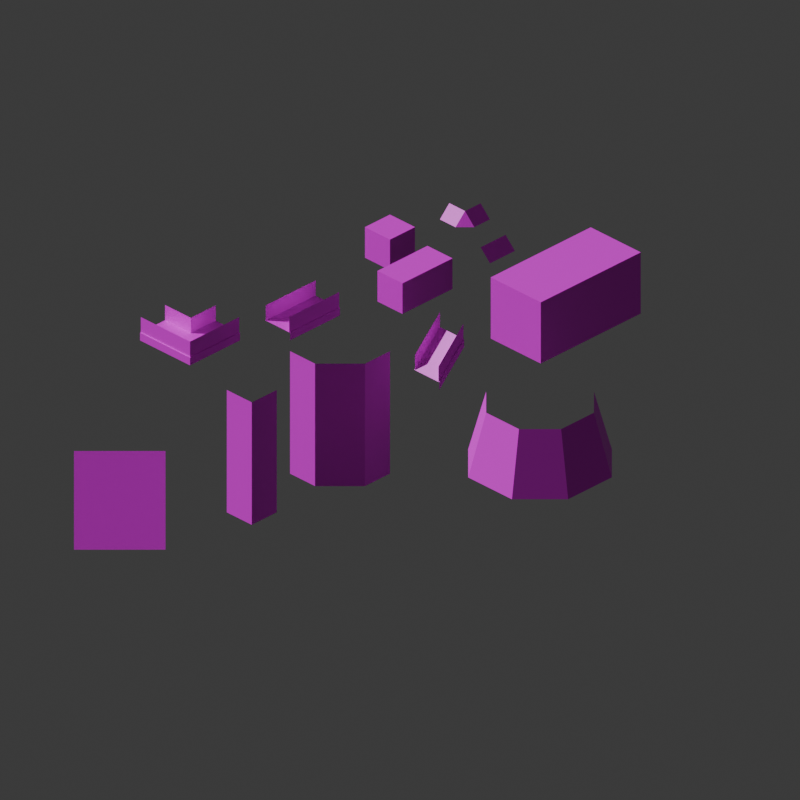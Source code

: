 # Source: Kitbashes.blend  (saved by Blender 4.5.90; exported with 4.5.12 LTS)
import bpy
from mathutils import Matrix  # noqa: F401  (used for matrix-valued properties, if any)

bpy.ops.wm.read_factory_settings(use_empty=True)
scene = bpy.context.scene
scene.name = 'Scene'

# ---- collections
col_collection = bpy.data.collections.new('Collection'); scene.collection.children.link(col_collection)

# ---- images (referenced by path relative to the original .blend; pixels are not part of the script)
import os
ASSET_DIR = os.environ.get("B2B_ASSET_DIR", "")  # directory of the original .blend (textures are referenced by path, not embedded)
HERE = os.path.dirname(os.path.abspath(__file__))  # packed textures are extracted next to this script under _unpacked/

def load_image(name, relpath, width, height, colorspace="sRGB"):
    """Load a texture the original file referenced (path relative to the .blend, or extracted next to this script)."""
    p = next((c for c in (os.path.join(HERE, relpath), os.path.join(ASSET_DIR, relpath)) if relpath and os.path.exists(c)), "")
    if p:
        img = bpy.data.images.load(p, check_existing=True)
        img.name = name
    else:  # same state as the original file: an image datablock whose file is absent (Cycles renders it pink)
        img = bpy.data.images.new(name, width, height)
        img.source = "FILE"
        img.filepath = "//" + (relpath or name)
    img.colorspace_settings.name = colorspace
    return img
img_kitbash_psd = load_image('Kitbash.psd', 'Kitbash.psd', 1024, 1024, 'sRGB')
img_kitbash_psd_001 = load_image('Kitbash.psd.001', 'Kitbash.psd', 1024, 1024, 'sRGB')

# ---- materials (node trees are filled in below, after node groups)
mat_kitbash = bpy.data.materials.new('Kitbash')
mat_kitbash_001 = bpy.data.materials.new('Kitbash.001')

# ---- material node trees
mat_kitbash.use_nodes = True; mat_kitbash.node_tree.nodes.clear()
_N = mat_kitbash.node_tree.nodes; _L = mat_kitbash.node_tree.links
n0 = _N.new('ShaderNodeBsdfPrincipled'); n0.name = 'Principled BSDF'; n0.location = (-108, 101)
n1 = _N.new('ShaderNodeOutputMaterial'); n1.name = 'Material Output'; n1.location = (145, 100)
n2 = _N.new('ShaderNodeTexImage'); n2.name = 'Image Texture'; n2.location = (-434, 88)
n2.image = img_kitbash_psd
n2.interpolation = 'Closest'
_L.new(n0.outputs[0], n1.inputs[0])
_L.new(n2.outputs[0], n0.inputs[0])
_L.new(n2.outputs[1], n0.inputs[4])
n1.is_active_output = True
mat_kitbash_001.use_nodes = True; mat_kitbash_001.node_tree.nodes.clear()
_N = mat_kitbash_001.node_tree.nodes; _L = mat_kitbash_001.node_tree.links
n0 = _N.new('ShaderNodeBsdfPrincipled'); n0.name = 'Principled BSDF'; n0.location = (-108, 101)
n1 = _N.new('ShaderNodeOutputMaterial'); n1.name = 'Material Output'; n1.location = (145, 100)
n2 = _N.new('ShaderNodeTexImage'); n2.name = 'Image Texture'; n2.location = (-434, 88)
n2.image = img_kitbash_psd_001
n2.interpolation = 'Closest'
_L.new(n0.outputs[0], n1.inputs[0])
_L.new(n2.outputs[0], n0.inputs[0])
_L.new(n2.outputs[1], n0.inputs[4])
n1.is_active_output = True

# ---- world
world_world = bpy.data.worlds.new('World'); scene.world = world_world
world_world.use_nodes = True; world_world.node_tree.nodes.clear()
_N = world_world.node_tree.nodes; _L = world_world.node_tree.links
n0 = _N.new('ShaderNodeOutputWorld'); n0.name = 'World Output'; n0.location = (200, 100)
n1 = _N.new('ShaderNodeBackground'); n1.name = 'Background'; n1.location = (-200, 100)
n1.inputs[0].default_value = (0.05088, 0.05088, 0.05088, 1.0)
_L.new(n1.outputs[0], n0.inputs[0])
n0.is_active_output = True
world_world.color = (0.05088, 0.05088, 0.05088)
world_world.sun_shadow_jitter_overblur = 0.0

# ---- cameras
cam_camera = bpy.data.cameras.new('Camera')
cam_camera.type = 'ORTHO'
cam_camera.ortho_scale = 22.63
cam_camera.display_size = 0.03125
cam_camera.shift_y = 1.51

# ---- meshes
me_plane = bpy.data.meshes.new('Plane')
me_plane.from_pydata([(-1.0, 0.0, 0.0), (-1.0, 1.0, 0.0), (1.0, 1.0, 0.0), (-1.0, 1.0, -0.25), (1.0, 1.0, -0.25), (0.0, 0.0, 0.0), (1.0, -1.0, 0.0), (1.0, -1.0, -0.25), (0.0, -1.0, 0.0)], [], [(0, 5, 2, 1), (1, 2, 4, 3), (2, 6, 7, 4), (5, 8, 6, 2)])
_uv = me_plane.uv_layers.new(name='UVMap')
_uv.uv.foreach_set('vector', [0.2241, 0.2586, 0.1929, 0.2429, 0.1929, 0.2117, 0.2554, 0.2429, 0.2554, 0.2429, 0.1929, 0.2117, 0.1929, 0.2021, 0.2554, 0.2334, 0.1929, 0.2117, 0.1304, 0.2429, 0.1304, 0.2334, 0.1929, 0.2021, 0.1929, 0.2429, 0.1616, 0.2586, 0.1304, 0.2429, 0.1929, 0.2117])
me_plane.materials.append(mat_kitbash)
me_plane.update()
me_plane_003 = bpy.data.meshes.new('Plane.003')
me_plane_003.from_pydata([(-1.0, 0.9688, 0.5), (0.9688, 0.9688, 0.5), (-1.0, 0.9688, 0.0), (0.9688, 0.9688, 0.0), (0.9688, -1.0, 0.5), (0.9688, -1.0, 0.0)], [], [(0, 1, 3, 2), (3, 1, 4, 5)])
_uv = me_plane_003.uv_layers.new(name='UVMap')
_uv.uv.foreach_set('vector', [0.1341, 0.3164, 0.07255, 0.2856, 0.07255, 0.2665, 0.1341, 0.2972, 0.07255, 0.2665, 0.07255, 0.2856, 0.01102, 0.3164, 0.01102, 0.2972])
me_plane_003.materials.append(mat_kitbash)
me_plane_003.update()
me_plane_009 = bpy.data.meshes.new('Plane.009')
me_plane_009.from_pydata([(-1.0, 0.03125, 0.5), (0.0, -1.0, 0.5), (-1.0, 0.03125, 0.0), (0.0, -1.0, 0.0), (0.0, 0.03125, 0.5), (0.0, 0.03125, 0.0)], [], [(4, 1, 3, 5), (0, 4, 5, 2)])
_uv = me_plane_009.uv_layers.new(name='UVMap')
_uv.uv.foreach_set('vector', [0.1894, 0.3627, 0.1571, 0.3788, 0.1571, 0.3597, 0.1894, 0.3436, 0.2206, 0.3783, 0.1894, 0.3627, 0.1894, 0.3436, 0.2206, 0.3592])
me_plane_009.materials.append(mat_kitbash)
me_plane_009.update()
me_plane_012 = bpy.data.meshes.new('Plane.012')
me_plane_012.from_pydata([(-1.0, -2.98e-08, 0.375), (1.0, -2.98e-08, 0.375), (-1.0, 2.98e-08, -0.125), (1.0, 2.98e-08, -0.125)], [], [(0, 1, 3, 2)])
_uv = me_plane_012.uv_layers.new(name='UVMap')
_uv.uv.foreach_set('vector', [0.3682, 0.1539, 0.3057, 0.1227, 0.3057, 0.1035, 0.3682, 0.1348])
me_plane_012.materials.append(mat_kitbash)
me_plane_012.update()
me_plane_013 = bpy.data.meshes.new('Plane.013')
me_plane_013.from_pydata([(-1.0, 0.0, 0.0), (1.0, 0.0, 0.0), (-1.0, 1.0, 0.0), (1.0, 1.0, 0.0), (-1.0, 1.0, -0.25), (1.0, 1.0, -0.25)], [], [(0, 1, 3, 2), (2, 3, 5, 4)])
_uv = me_plane_013.uv_layers.new(name='UVMap')
_uv.uv.foreach_set('vector', [0.2199, 0.3277, 0.1574, 0.2965, 0.1886, 0.2809, 0.2511, 0.3121, 0.2511, 0.3121, 0.1886, 0.2809, 0.1886, 0.2713, 0.2511, 0.3025])
me_plane_013.materials.append(mat_kitbash)
me_plane_013.update()
me_plane_017 = bpy.data.meshes.new('Plane.017')
me_plane_017.from_pydata([(-1.0, -2.98e-08, 0.375), (1.0, -2.98e-08, 0.375), (-1.0, 2.98e-08, -0.125), (1.0, 2.98e-08, -0.125)], [], [(0, 1, 3, 2)])
_uv = me_plane_017.uv_layers.new(name='UVMap')
_uv.uv.foreach_set('vector', [0.3682, 0.1539, 0.3057, 0.1227, 0.3057, 0.1035, 0.3682, 0.1348])
me_plane_017.materials.append(mat_kitbash)
me_plane_017.update()
me_cube_040 = bpy.data.meshes.new('Cube.040')
me_cube_040.from_pydata([(-0.5, -0.5, 1.0), (-0.5, 0.5, 0.0), (-0.5, 0.5, 1.0), (0.5, -0.5, 0.0), (0.5, -0.5, 1.0), (0.5, 0.5, 0.0), (0.5, 0.5, 1.0)], [], [(1, 2, 6, 5), (5, 6, 4, 3), (6, 2, 0, 4)])
_uv = me_cube_040.uv_layers.new(name='UVMap')
_uv.uv.foreach_set('vector', [0.3682, 0.02768, 0.3682, 0.06595, 0.3369, 0.05033, 0.3369, 0.01205, 0.3369, 0.01205, 0.3369, 0.05033, 0.3057, 0.06595, 0.3057, 0.02768, 0.3369, 0.05033, 0.3682, 0.06595, 0.3369, 0.08158, 0.3057, 0.06595])
me_cube_040.materials.append(mat_kitbash)
me_cube_040.update()
me_cube_041 = bpy.data.meshes.new('Cube.041')
me_cube_041.from_pydata([(-1.0, -0.5, 1.0), (-1.0, 0.5, 0.0), (-1.0, 0.5, 1.0), (1.0, -0.5, 0.0), (1.0, -0.5, 1.0), (1.0, 0.5, 0.0), (1.0, 0.5, 1.0)], [], [(1, 2, 6, 5), (5, 6, 4, 3), (6, 2, 0, 4)])
_uv = me_cube_041.uv_layers.new(name='UVMap')
_uv.uv.foreach_set('vector', [0.1046, 0.1898, 0.1046, 0.228, 0.04213, 0.1968, 0.04213, 0.1585, 0.04213, 0.1585, 0.04213, 0.1968, 0.01088, 0.2124, 0.01088, 0.1741, 0.04213, 0.1968, 0.1046, 0.228, 0.07338, 0.2437, 0.01088, 0.2124])
me_cube_041.materials.append(mat_kitbash)
me_cube_041.update()
me_plane_020 = bpy.data.meshes.new('Plane.020')
me_plane_020.from_pydata([(0.0, -2.0, 1.0), (1.0, -2.0, 1.0), (0.0, 2.0, 1.0), (1.0, 2.0, 1.0), (1.0, -2.0, 0.0), (1.0, 2.0, 0.0)], [], [(0, 1, 3, 2), (3, 1, 4, 5)])
_uv = me_plane_020.uv_layers.new(name='UVMap')
_uv.uv.foreach_set('vector', [0.2834, 0.1798, 0.2521, 0.1642, 0.2521, 0.01111, 0.2834, 0.02673, 0.2521, 0.01111, 0.2521, 0.1642, 0.2209, 0.1798, 0.2209, 0.02673])
me_plane_020.materials.append(mat_kitbash)
me_plane_020.update()
me_plane_045 = bpy.data.meshes.new('Plane.045')
me_plane_045.from_pydata([(0.0, 0.5729, 0.5745), (1.0, 0.5729, 0.5745), (0.0, 1.555, 0.5745), (1.0, 1.555, 0.5745)], [], [(0, 1, 3, 2)])
_uv = me_plane_045.uv_layers.new(name='UVMap')
_uv.uv.foreach_set('vector', [0.04219, 0.3717, 0.01094, 0.3561, 0.02266, 0.3359, 0.05391, 0.3515])
me_plane_045.materials.append(mat_kitbash)
me_plane_045.update()
me_plane_047 = bpy.data.meshes.new('Plane.047')
me_plane_047.from_pydata([(1.192e-07, 0.5684, 0.5769), (-0.625, 1.555, 0.5745), (1.192e-07, 1.555, 0.5745), (-0.625, -0.2455, 0.1326), (-0.625, 0.5729, 0.5745), (-1.0, 0.2455, -0.1326), (-1.0, 1.064, 0.3094)], [], [(4, 0, 2, 1), (3, 4, 6, 5), (1, 6, 4)])
_uv = me_plane_047.uv_layers.new(name='UVMap')
_uv.uv.foreach_set('vector', [0.2787, 0.3675, 0.2592, 0.3774, 0.2475, 0.357, 0.267, 0.3473, 0.2983, 0.3773, 0.2787, 0.3675, 0.2905, 0.3473, 0.31, 0.357, 0.267, 0.3473, 0.2905, 0.3473, 0.2787, 0.3675])
me_plane_047.materials.append(mat_kitbash)
me_plane_047.update()
me_cube_042 = bpy.data.meshes.new('Cube.042')
me_cube_042.from_pydata([(-2.0, -1.0, 2.0), (-2.0, 1.0, 0.0), (-2.0, 1.0, 2.0), (2.0, -1.0, 0.0), (2.0, -1.0, 2.0), (2.0, 1.0, 0.0), (2.0, 1.0, 2.0)], [], [(1, 2, 6, 5), (5, 6, 4, 3), (6, 2, 0, 4)])
_uv = me_cube_042.uv_layers.new(name='UVMap')
_uv.uv.foreach_set('vector', [0.1986, 0.07345, 0.1986, 0.15, 0.07362, 0.08749, 0.07362, 0.01095, 0.07362, 0.01095, 0.07362, 0.08749, 0.01112, 0.1187, 0.01112, 0.0422, 0.07362, 0.08749, 0.1986, 0.15, 0.1361, 0.1812, 0.01112, 0.1187])
me_cube_042.materials.append(mat_kitbash)
me_cube_042.update()
me_plane_051 = bpy.data.meshes.new('Plane.051')
me_plane_051.from_pydata([(-0.7513, -2.98e-08, 0.09597), (0.6629, -2.98e-08, 0.09597), (-0.3977, 2.98e-08, -0.2576), (1.016, 2.98e-08, -0.2576)], [], [(0, 1, 3, 2)])
_uv = me_plane_051.uv_layers.new(name='UVMap')
_uv.uv.foreach_set('vector', [0.3377, 0.2206, 0.3064, 0.1667, 0.3064, 0.1476, 0.3377, 0.2015])
me_plane_051.materials.append(mat_kitbash)
me_plane_051.update()
me_plane_052 = bpy.data.meshes.new('Plane.052')
me_plane_052.from_pydata([(-0.7513, -2.98e-08, 0.09597), (0.6629, -2.98e-08, 0.09597), (-0.3977, 2.98e-08, -0.2576), (1.016, 2.98e-08, -0.2576)], [], [(0, 1, 3, 2)])
_uv = me_plane_052.uv_layers.new(name='UVMap')
_uv.uv.foreach_set('vector', [0.3377, 0.2206, 0.3064, 0.1667, 0.3064, 0.1476, 0.3377, 0.2015])
me_plane_052.materials.append(mat_kitbash)
me_plane_052.update()
me_plane_053 = bpy.data.meshes.new('Plane.053')
me_plane_053.from_pydata([(-0.3977, 0.0, -0.1326), (1.016, 0.0, -0.1326), (-0.3977, 1.0, -0.1326), (1.016, 1.0, -0.1326), (-0.221, 1.0, -0.3094), (1.193, 1.0, -0.3094)], [], [(0, 1, 3, 2), (2, 3, 5, 4)])
_uv = me_plane_053.uv_layers.new(name='UVMap')
_uv.uv.foreach_set('vector', [0.3036, 0.3242, 0.2723, 0.2703, 0.3036, 0.2547, 0.3348, 0.3086, 0.3348, 0.3086, 0.3036, 0.2547, 0.3036, 0.2451, 0.3348, 0.299])
me_plane_053.materials.append(mat_kitbash)
me_plane_053.update()
me_plane_054 = bpy.data.meshes.new('Plane.054')
me_plane_054.from_pydata([(-1.0, -2.0, 1.0), (-1.0, 2.0, 1.0), (1.0, -2.0, -1.0), (1.0, 2.0, -1.0), (1.0, -2.0, 1.788e-07), (0.0, -2.0, 1.0), (0.0, 2.0, 1.0), (1.0, 2.0, -1.788e-07), (-1.0, -1.192e-07, 1.0), (1.0, -1.192e-07, -1.0), (1.0, 0.0, 1.066e-14), (0.0, -1.192e-07, 1.0), (-1.0, -1.0, 1.0), (0.0, -1.0, 1.0), (1.0, -1.0, -1.0), (1.0, -1.0, 8.941e-08)], [], [(10, 7, 6, 11), (8, 11, 6, 1), (15, 4, 2, 14), (7, 10, 9, 3), (12, 13, 11, 8), (15, 10, 11, 13), (4, 15, 13, 5), (0, 5, 13, 12), (10, 15, 14, 9)])
_uv = me_plane_054.uv_layers.new(name='UVMap')
_uv.uv.foreach_set('vector', [0.05174, 0.4906, 0.05174, 0.414, 0.1142, 0.414, 0.1142, 0.4906, 0.1455, 0.5062, 0.1142, 0.4906, 0.1142, 0.414, 0.1455, 0.4297, 0.05174, 0.5289, 0.05174, 0.5671, 0.02049, 0.5828, 0.02049, 0.5445, 0.05174, 0.414, 0.05174, 0.4906, 0.02049, 0.5062, 0.02049, 0.4297, 0.1455, 0.5445, 0.1142, 0.5289, 0.1142, 0.4906, 0.1455, 0.5062, 0.05174, 0.5289, 0.05174, 0.4906, 0.1142, 0.4906, 0.1142, 0.5289, 0.05174, 0.5671, 0.05174, 0.5289, 0.1142, 0.5289, 0.1142, 0.5671, 0.1455, 0.5828, 0.1142, 0.5671, 0.1142, 0.5289, 0.1455, 0.5445, 0.05174, 0.4906, 0.05174, 0.5289, 0.02049, 0.5445, 0.02049, 0.5062])
me_plane_054.materials.append(mat_kitbash_001)
me_plane_054.update()
me_cube_044 = bpy.data.meshes.new('Cube.044')
me_cube_044.from_pydata([(-1.0, 0.2188, -0.5), (-0.4375, 0.7812, -0.5), (-0.3281, 0.5312, 0.5), (-0.75, 0.1094, 0.5), (1.0, -0.6562, -0.5), (0.4375, -1.219, -0.5), (0.3281, -0.9688, 0.5), (0.75, -0.5469, 0.5), (0.4375, 0.7812, -0.5), (1.0, 0.2188, -0.5), (0.75, 0.1094, 0.5), (0.3281, 0.5312, 0.5)], [], [(2, 1, 0, 3), (10, 9, 8, 11), (6, 5, 4, 7), (1, 2, 11, 8), (9, 10, 7, 4)])
_uv = me_cube_044.uv_layers.new(name='UVMap')
_uv.uv.foreach_set('vector', [0.3307, 0.5159, 0.3532, 0.4349, 0.3532, 0.4701, 0.3307, 0.5423, 0.2369, 0.4954, 0.2282, 0.4076, 0.2985, 0.4076, 0.2897, 0.4954, 0.1959, 0.5423, 0.1735, 0.4701, 0.1735, 0.4349, 0.1959, 0.5159, 0.3532, 0.4349, 0.3307, 0.5159, 0.2897, 0.4954, 0.2985, 0.4076, 0.2282, 0.4076, 0.2369, 0.4954, 0.1959, 0.5159, 0.1735, 0.4349])
me_cube_044.materials.append(mat_kitbash)
me_cube_044.update()
me_plane_055 = bpy.data.meshes.new('Plane.055')
me_plane_055.from_pydata([(-0.5, -0.7317, 1.846e-08), (0.5, -0.7317, 1.846e-08), (-0.5, 0.1486, 0.5462), (0.5, 0.1486, 0.5462)], [], [(0, 1, 3, 2)])
_uv = me_plane_055.uv_layers.new(name='UVMap')
_uv.uv.foreach_set('vector', [0.5006, 0.2416, 0.3862, 0.2416, 0.3862, 0.1183, 0.5006, 0.1183])
me_plane_055.materials.append(mat_kitbash)
me_plane_055.update()

# ---- objects
ob_camera = bpy.data.objects.new('Camera', cam_camera)
ob_bridgecurve = bpy.data.objects.new('BridgeCurve', me_plane)
ob_plane_001 = bpy.data.objects.new('Plane.001', me_plane_003)
ob_plane_002 = bpy.data.objects.new('Plane.002', me_plane_009)
ob_plane_004 = bpy.data.objects.new('Plane.004', me_plane_012)
ob_bridge = bpy.data.objects.new('Bridge', me_plane_013)
ob_plane_003 = bpy.data.objects.new('Plane.003', me_plane_017)
ob_cube = bpy.data.objects.new('Cube', me_cube_040)
ob_cube_001 = bpy.data.objects.new('Cube.001', me_cube_041)
ob_pole = bpy.data.objects.new('Pole', me_plane_020)
ob_pipe = bpy.data.objects.new('Pipe', me_plane_045)
ob_pipecurve = bpy.data.objects.new('PipeCurve', me_plane_047)
ob_cargo = bpy.data.objects.new('Cargo', me_cube_042)
ob_plane_005 = bpy.data.objects.new('Plane.005', me_plane_051)
ob_plane_006 = bpy.data.objects.new('Plane.006', me_plane_052)
ob_bridgestairs = bpy.data.objects.new('BridgeStairs', me_plane_053)
ob_pole_001 = bpy.data.objects.new('Pole.001', me_plane_054)
ob_cube_005 = bpy.data.objects.new('Cube.005', me_cube_044)
ob_plane = bpy.data.objects.new('Plane', me_plane_055)

# ---- transforms, parenting, visibility, modifiers, constraints
ob_camera.location = (49.81, 50.19, 4.891e-05)
ob_camera.rotation_euler = (1.047, 6.942e-07, 2.356)
ob_bridgecurve.location = (3.0, -5.0, 0.0)
ob_plane_001.parent = ob_bridgecurve
ob_plane_001.location = (0.0, 0.0, 0.0)
ob_plane_002.parent = ob_bridgecurve
ob_plane_002.location = (0.0, 0.0, 0.0)
ob_plane_004.parent = ob_bridge
ob_plane_004.matrix_parent_inverse = Matrix(((1.0, -0.0, -0.0, -0.0), (-0.0, 1.0, 0.0, 3.0), (-0.0, -0.0, 1.0, -0.0), (-0.0, 0.0, -0.0, 1.0)))
ob_plane_004.location = (0.0, 0.0, 0.0)
ob_plane_004.delta_location = (0.0, -2.031, 0.125)
ob_bridge.location = (0.0, -3.969, 0.0)
ob_bridge.delta_location = (0.0, -0.03125, 0.0)
ob_plane_003.parent = ob_bridge
ob_plane_003.matrix_parent_inverse = Matrix(((1.0, -0.0, -0.0, -0.0), (-0.0, 1.0, 0.0, 3.0), (-0.0, -0.0, 1.0, -0.0), (-0.0, 0.0, -0.0, 1.0)))
ob_plane_003.location = (0.0, 0.0, 0.0)
ob_plane_003.delta_location = (0.0, -2.969, 0.125)
ob_cube.location = (-4.0, -4.0, 0.0)
ob_cube_001.location = (-3.0, -2.0, 0.0)
ob_pole.location = (6.0, 0.4688, 0.0)
ob_pole.rotation_euler = (-1.571, -0.0, 0.0)
ob_pipe.location = (-7.0, -3.0, -2.98e-08)
ob_pipe.rotation_euler = (-0.7854, -0.0, 0.0)
ob_pipe.scale = (1.0, 0.54, 1.0)
ob_pipecurve.location = (-6.0, -3.0, 1.438)
ob_pipecurve.rotation_euler = (-0.7854, -0.0, -1.571)
ob_pipecurve.scale = (1.0, 0.54, 1.0)
ob_cargo.location = (-4.781, 2.25, 0.0)
ob_plane_005.parent = ob_bridgestairs
ob_plane_005.matrix_parent_inverse = Matrix(((1.0, -0.0, -0.0, -0.0), (-0.0, 1.0, 0.0, 3.0), (-0.0, -0.0, 1.0, -0.0), (-0.0, 0.0, -0.0, 1.0)))
ob_plane_005.location = (0.0, 0.0, 0.0)
ob_plane_005.delta_location = (0.0, -2.031, 0.125)
ob_plane_006.parent = ob_bridgestairs
ob_plane_006.matrix_parent_inverse = Matrix(((1.0, -0.0, -0.0, -0.0), (-0.0, 1.0, 0.0, 3.0), (-0.0, -0.0, 1.0, -0.0), (-0.0, 0.0, -0.0, 1.0)))
ob_plane_006.location = (0.0, 0.0, 0.0)
ob_plane_006.delta_location = (0.0, -2.969, 0.125)
ob_bridgestairs.location = (-0.625, 1.0, 0.8125)
ob_bridgestairs.rotation_euler = (0.0, 0.7854, 0.0)
ob_bridgestairs.delta_location = (0.0, -0.03125, 0.0)
ob_pole_001.location = (2.0, 0.0, -0.9688)
ob_pole_001.rotation_euler = (-1.571, -0.0, 0.0)
ob_cube_005.location = (0.0, 6.438, 0.0)
ob_cube_005.scale = (2.0, 2.0, 2.0)
ob_plane.location = (6.688, -4.125, -4.0)
ob_plane.rotation_euler = (-1.571, -0.0, -0.7854)
ob_plane.scale = (2.589, 2.734, 2.589)

# ---- collection membership
scene.collection.objects.link(ob_camera)
col_collection.objects.link(ob_bridgecurve)
col_collection.objects.link(ob_plane_001)
col_collection.objects.link(ob_plane_002)
col_collection.objects.link(ob_plane_004)
col_collection.objects.link(ob_bridge)
col_collection.objects.link(ob_plane_003)
col_collection.objects.link(ob_cube)
col_collection.objects.link(ob_cube_001)
col_collection.objects.link(ob_pole)
col_collection.objects.link(ob_pipe)
col_collection.objects.link(ob_pipecurve)
col_collection.objects.link(ob_cargo)
col_collection.objects.link(ob_plane_005)
col_collection.objects.link(ob_plane_006)
col_collection.objects.link(ob_bridgestairs)
col_collection.objects.link(ob_pole_001)
col_collection.objects.link(ob_cube_005)
col_collection.objects.link(ob_plane)

# ---- scene / render settings (as saved in the file)
scene.camera = ob_camera
scene.frame_start = 1; scene.frame_end = 250; scene.frame_set(-12)
scene.render.engine = 'BLENDER_EEVEE_NEXT'
scene.render.resolution_x = 2048
scene.render.resolution_y = 2048
scene.render.preview_pixel_size = '1'
scene.render.ppm_base = 0.01
scene.cycles.shading_system = True
scene.unit_settings.scale_length = 0.0625
bpy.context.view_layer.update()

# ---- added for rendering (the .blend has no usable light): sun
light_auto_sun = bpy.data.lights.new('AutoSun', 'SUN')
light_auto_sun.energy = 3.0
light_auto_sun.angle = 0.0523599
ob_auto_sun = bpy.data.objects.new('AutoSun', light_auto_sun)
scene.collection.objects.link(ob_auto_sun)
ob_auto_sun.rotation_euler = (0.872665, 0.174533, 0.523599)
bpy.context.view_layer.update()
